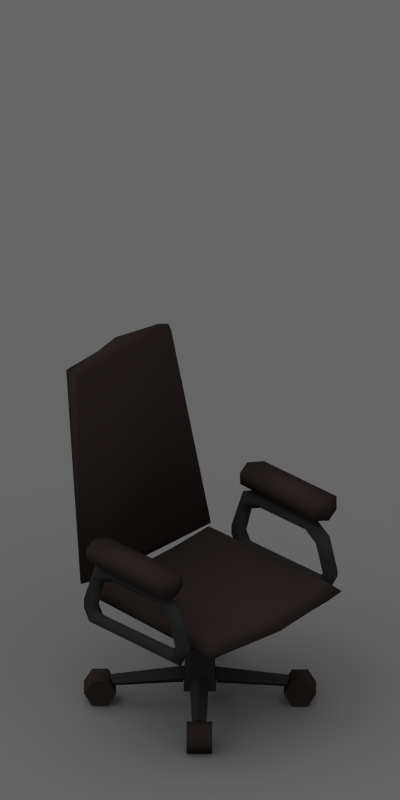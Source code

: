 # Source: chair.blend  (saved by Blender 2.62.0; exported with 4.5.12 LTS)
import bpy
from mathutils import Matrix  # noqa: F401  (used for matrix-valued properties, if any)

bpy.ops.wm.read_factory_settings(use_empty=True)
scene = bpy.context.scene
scene.name = 'Scene'

# ---- collections
col_collection_1 = bpy.data.collections.new('Collection 1'); scene.collection.children.link(col_collection_1)

# ---- materials (node trees are filled in below, after node groups)
mat_blackleather = bpy.data.materials.new('BlackLeather')
mat_blackleather.alpha_threshold = 0.0
mat_blackleather.use_transparent_shadow = False
mat_blackleather.diffuse_color = (0.0331, 0.02537, 0.02194, 1.0)
mat_blackleather.specular_color = (0.1574, 0.1574, 0.1574)
mat_blackleather.roughness = 0.5
mat_blackleather.specular_intensity = 0.8214
mat_blackleather.line_color = (0.0, 0.0, 0.0, 1.0)
mat_metaltrim = bpy.data.materials.new('MetalTrim')
mat_metaltrim.alpha_threshold = 0.0
mat_metaltrim.use_transparent_shadow = False
mat_metaltrim.diffuse_color = (0.03522, 0.03522, 0.03522, 1.0)
mat_metaltrim.specular_color = (0.3757, 0.3757, 0.3757)
mat_metaltrim.roughness = 0.5
mat_metaltrim.specular_intensity = 1.0
mat_metaltrim.line_color = (0.0, 0.0, 0.0, 1.0)
mat_shadow = bpy.data.materials.new('Shadow')
mat_shadow.alpha_threshold = 0.0
mat_shadow.use_transparent_shadow = False
mat_shadow.diffuse_color = (0.2159, 0.2159, 0.2159, 1.0)
mat_shadow.roughness = 0.5
mat_shadow.specular_intensity = 0.0
mat_shadow.line_color = (0.0, 0.0, 0.0, 0.5)

# ---- material node trees

# ---- world
world_world = bpy.data.worlds.new('World'); scene.world = world_world
world_world.color = (0.2159, 0.2159, 0.2159)
world_world.use_sun_shadow = False
world_world.sun_shadow_jitter_overblur = 0.0
world_world.cycles.sampling_method = 'MANUAL'
world_world.cycles.sample_map_resolution = 256
world_world.light_settings.distance = 1.0

# ---- cameras
cam_camera = bpy.data.cameras.new('Camera')
cam_camera.type = 'ORTHO'
cam_camera.clip_end = 100.0
cam_camera.lens = 35.0
cam_camera.sensor_width = 32.0
cam_camera.sensor_height = 18.0
cam_camera.ortho_scale = 2.8
cam_camera.dof.focus_distance = 0.0
cam_camera.dof.aperture_fstop = 128.0

# ---- lights
light_sun_001 = bpy.data.lights.new('Sun.001', 'SUN')
light_sun_001.color = (0.7997, 0.7019, 1.0)
light_sun_001.transmission_factor = 0.0
light_sun_001.angle = 1.571
light_sun_001.energy = 0.25
light_sun_001.shadow_buffer_clip_start = 0.5
light_sun_001.shadow_soft_size = 1.0
light_sun_001.shadow_cascade_max_distance = 1000.0
light_sun_001.cycles.use_multiple_importance_sampling = False
light_sun = bpy.data.lights.new('Sun', 'SUN')
light_sun.transmission_factor = 0.0
light_sun.angle = 1.571
light_sun.energy = 1.25
light_sun.shadow_buffer_clip_start = 0.5
light_sun.shadow_soft_size = 1.0
light_sun.shadow_cascade_max_distance = 1000.0
light_sun.cycles.use_multiple_importance_sampling = False

# ---- meshes
me_cube_002 = bpy.data.meshes.new('Cube.002')
me_cube_002.from_pydata([(-0.09058, -0.2905, 0.7771), (-0.09058, 0.2609, 0.7827), (0.1168, 0.2609, 0.7827), (0.1168, -0.2905, 0.7771), (0.1323, -0.2744, 0.6418), (0.1406, -0.2827, 0.4709), (0.6287, -0.6497, 0.3491), (0.5391, -0.7752, 0.4932), (0.6645, -0.6855, 0.6374), (0.7542, -0.56, 0.4932), (-0.56, -0.7542, 0.4932), (-0.6855, -0.6645, 0.6374), (-0.7752, -0.5391, 0.4932), (-0.6497, -0.6287, 0.3491), (-0.1532, -0.2534, 0.6418), (-0.1616, -0.2618, 0.4709), (-0.1323, 0.2744, 0.6418), (-0.1406, 0.2827, 0.4709), (-0.6287, 0.6497, 0.3491), (-0.5391, 0.7752, 0.4932), (-0.6645, 0.6855, 0.6374), (-0.7542, 0.56, 0.4932), (0.56, 0.7542, 0.4932), (0.6855, 0.6645, 0.6374), (0.7752, 0.5391, 0.4932), (0.6497, 0.6287, 0.3491), (0.1532, 0.2534, 0.6418), (0.1616, 0.2618, 0.4709), (-0.1943, -0.2222, 0.372), (-0.1943, 0.1926, 0.3762), (0.01312, 0.3292, 1.189), (0.2205, 0.1926, 0.3762), (0.01312, -0.3588, 1.182), (0.2205, -0.2222, 0.372), (1.326, -1.014, 0.5279), (1.531, -1.219, 0.5279), (1.634, -1.322, 0.2766), (1.531, -1.219, 0.02527), (1.326, -1.014, 0.02527), (1.223, -0.9113, 0.2766), (0.9975, -1.342, 0.5279), (1.203, -1.547, 0.5279), (1.305, -1.65, 0.2766), (1.203, -1.547, 0.02527), (0.9975, -1.342, 0.02527), (0.8949, -1.24, 0.2766), (1.428, -1.117, 0.2766), (1.1, -1.445, 0.2766), (0.3182, -0.09683, 0.5564), (0.1887, -0.2096, 0.7273), (0.07587, -0.3391, 0.5564), (0.2054, -0.2263, 0.3854), (1.052, -1.073, 0.3127), (1.002, -1.211, 0.4301), (1.14, -1.161, 0.5474), (1.19, -1.023, 0.4301), (-1.023, -1.19, 0.4301), (-1.161, -1.14, 0.5474), (-1.211, -1.002, 0.4301), (-1.073, -1.052, 0.3127), (-0.2263, -0.2054, 0.3854), (-0.3391, -0.07587, 0.5564), (-0.2096, -0.1887, 0.7273), (-0.09683, -0.3182, 0.5564), (-1.445, -1.1, 0.2766), (-1.117, -1.428, 0.2766), (-1.24, -0.8949, 0.2766), (-1.342, -0.9975, 0.02527), (-1.547, -1.203, 0.02527), (-1.65, -1.305, 0.2766), (-1.547, -1.203, 0.5279), (-1.342, -0.9975, 0.5279), (-0.9113, -1.223, 0.2766), (-1.014, -1.326, 0.02527), (-1.219, -1.531, 0.02527), (-1.322, -1.634, 0.2766), (-1.219, -1.531, 0.5279), (-1.014, -1.326, 0.5279), (-1.326, 1.014, 0.5279), (-1.531, 1.219, 0.5279), (-1.634, 1.322, 0.2766), (-1.531, 1.219, 0.02527), (-1.326, 1.014, 0.02527), (-1.223, 0.9113, 0.2766), (-0.9975, 1.342, 0.5279), (-1.203, 1.547, 0.5279), (-1.305, 1.65, 0.2766), (-1.203, 1.547, 0.02527), (-0.9975, 1.342, 0.02527), (-0.8949, 1.24, 0.2766), (-1.428, 1.117, 0.2766), (-1.1, 1.445, 0.2766), (-0.3182, 0.09683, 0.5564), (-0.1887, 0.2096, 0.7273), (-0.07587, 0.3391, 0.5564), (-0.2054, 0.2263, 0.3854), (-1.052, 1.073, 0.3127), (-1.002, 1.211, 0.4301), (-1.14, 1.161, 0.5474), (-1.19, 1.023, 0.4301), (1.023, 1.19, 0.4301), (1.161, 1.14, 0.5474), (1.211, 1.002, 0.4301), (1.073, 1.052, 0.3127), (0.2263, 0.2054, 0.3854), (0.3391, 0.07587, 0.5564), (0.2096, 0.1887, 0.7273), (0.09683, 0.3182, 0.5564), (-0.4017, -0.01482, 0.3741), (0.01312, 0.4, 0.3783), (0.4279, -0.01482, 0.3741), (0.01312, -0.4296, 0.3699), (0.2864, -0.01482, 1.997), (0.01312, -0.2881, 1.995), (-0.2602, -0.01482, 1.997), (0.01312, 0.2584, 2.0), (1.445, 1.1, 0.2766), (1.117, 1.428, 0.2766), (1.24, 0.8949, 0.2766), (1.342, 0.9975, 0.02527), (1.547, 1.203, 0.02527), (1.65, 1.305, 0.2766), (1.547, 1.203, 0.5279), (1.342, 0.9975, 0.5279), (0.9113, 1.223, 0.2766), (1.014, 1.326, 0.02527), (1.219, 1.531, 0.02527), (1.322, 1.634, 0.2766), (1.219, 1.531, 0.5279), (1.014, 1.326, 0.5279)], [], [(5, 6, 7), (53, 7, 6, 52), (5, 51, 6), (7, 50, 5), (4, 7, 8), (54, 8, 7, 53), (4, 50, 7), (8, 49, 4), (8, 54, 55, 9), (49, 8, 9, 48), (6, 52, 55, 9), (51, 6, 9, 48), (15, 13, 10), (56, 10, 13, 59), (15, 60, 13), (10, 63, 15), (14, 11, 10), (56, 10, 11, 57), (14, 62, 11), (10, 63, 14), (12, 58, 57, 11), (61, 12, 11, 62), (13, 59, 58, 12), (60, 13, 12, 61), (17, 18, 19), (97, 19, 18, 96), (17, 95, 18), (19, 94, 17), (16, 19, 20), (98, 20, 19, 97), (16, 94, 19), (20, 93, 16), (20, 98, 99, 21), (93, 20, 21, 92), (18, 96, 99, 21), (95, 18, 21, 92), (27, 25, 22), (100, 22, 25, 103), (27, 104, 25), (22, 107, 27), (26, 23, 22), (100, 22, 23, 101), (26, 106, 23), (22, 107, 26), (24, 102, 101, 23), (105, 24, 23, 106), (25, 103, 102, 24), (104, 25, 24, 105), (114, 0, 28, 108), (0, 114, 113, 32), (0, 32, 111, 28), (114, 1, 30, 115), (108, 29, 1, 114), (109, 30, 1, 29), (112, 2, 30, 115), (110, 31, 2, 112), (109, 30, 2, 31), (112, 3, 32, 113), (110, 33, 3, 112), (111, 32, 3, 33), (46, 34, 35), (47, 41, 40), (46, 35, 36), (47, 42, 41), (46, 36, 37), (47, 43, 42), (46, 37, 38), (47, 44, 43), (46, 38, 39), (47, 45, 44), (39, 34, 46), (47, 40, 45), (34, 40, 41, 35), (35, 41, 42, 36), (36, 42, 43, 37), (37, 43, 44, 38), (38, 44, 45, 39), (40, 34, 39, 45), (71, 77, 72, 66), (73, 67, 66, 72), (74, 68, 67, 73), (75, 69, 68, 74), (76, 70, 69, 75), (77, 71, 70, 76), (64, 71, 66), (72, 77, 65), (64, 66, 67), (65, 73, 72), (64, 67, 68), (65, 74, 73), (64, 68, 69), (65, 75, 74), (64, 69, 70), (65, 76, 75), (64, 70, 71), (65, 77, 76), (90, 78, 79), (91, 85, 84), (90, 79, 80), (91, 86, 85), (90, 80, 81), (91, 87, 86), (90, 81, 82), (91, 88, 87), (90, 82, 83), (91, 89, 88), (83, 78, 90), (91, 84, 89), (78, 84, 85, 79), (79, 85, 86, 80), (80, 86, 87, 81), (81, 87, 88, 82), (82, 88, 89, 83), (84, 78, 83, 89), (123, 129, 124, 118), (125, 119, 118, 124), (126, 120, 119, 125), (127, 121, 120, 126), (128, 122, 121, 127), (129, 123, 122, 128), (116, 123, 118), (124, 129, 117), (116, 118, 119), (117, 125, 124), (116, 119, 120), (117, 126, 125), (116, 120, 121), (117, 127, 126), (116, 121, 122), (117, 128, 127), (116, 122, 123), (117, 129, 128)])
me_cube_002.polygons.foreach_set('use_smooth', [0, 0, 0, 0, 0, 0, 0, 0, 0, 0, 0, 0, 0, 0, 0, 0, 0, 0, 0, 0, 0, 0, 0, 0, 0, 0, 0, 0, 0, 0, 0, 0, 0, 0, 0, 0, 0, 0, 0, 0, 0, 0, 0, 0, 0, 0, 0, 0, 0, 0, 0, 0, 0, 0, 0, 0, 0, 0, 0, 0, 1, 1, 1, 1, 1, 1, 1, 1, 1, 1, 1, 1, 1, 1, 1, 1, 1, 1, 1, 1, 1, 1, 1, 1, 1, 1, 1, 1, 1, 1, 1, 1, 1, 1, 1, 1, 1, 1, 1, 1, 1, 1, 1, 1, 1, 1, 1, 1, 1, 1, 1, 1, 1, 1, 1, 1, 1, 1, 1, 1, 1, 1, 1, 1, 1, 1, 1, 1, 1, 1, 1, 1])
me_cube_002.polygons.foreach_set('material_index', [1, 1, 1, 1, 1, 1, 1, 1, 1, 1, 1, 1, 1, 1, 1, 1, 1, 1, 1, 1, 1, 1, 1, 1, 1, 1, 1, 1, 1, 1, 1, 1, 1, 1, 1, 1, 1, 1, 1, 1, 1, 1, 1, 1, 1, 1, 1, 1, 1, 1, 1, 1, 1, 1, 1, 1, 1, 1, 1, 1, 0, 0, 0, 0, 0, 0, 0, 0, 0, 0, 0, 0, 0, 0, 0, 0, 0, 0, 0, 0, 0, 0, 0, 0, 0, 0, 0, 0, 0, 0, 0, 0, 0, 0, 0, 0, 0, 0, 0, 0, 0, 0, 0, 0, 0, 0, 0, 0, 0, 0, 0, 0, 0, 0, 0, 0, 0, 0, 0, 0, 0, 0, 0, 0, 0, 0, 0, 0, 0, 0, 0, 0])
_k = set([(34, 35), (34, 39), (35, 36), (36, 37), (37, 38), (38, 39), (40, 41), (40, 45), (41, 42), (42, 43), (43, 44), (44, 45), (66, 67), (66, 71), (67, 68), (68, 69), (69, 70), (70, 71), (72, 73), (72, 77), (73, 74), (74, 75), (75, 76), (76, 77), (78, 79), (78, 83), (79, 80), (80, 81), (81, 82), (82, 83), (84, 85), (84, 89), (85, 86), (86, 87), (87, 88), (88, 89), (118, 119), (118, 123), (119, 120), (120, 121), (121, 122), (122, 123), (124, 125), (124, 129), (125, 126), (126, 127), (127, 128), (128, 129)])
me_cube_002.attributes.new('sharp_edge', 'BOOLEAN', 'EDGE').data.foreach_set('value', [ (min(e.vertices), max(e.vertices)) in _k for e in me_cube_002.edges])
me_cube_002.materials.append(mat_blackleather)
me_cube_002.materials.append(mat_metaltrim)
me_cube_002.use_remesh_preserve_volume = False
me_cube_002.use_remesh_preserve_attributes = False
me_cube_002.use_mirror_vertex_groups = False
me_cube_002.update()
me_cube_001 = bpy.data.meshes.new('Cube.001')
me_cube_001.from_pydata([(1.769, 1.467, 2.183), (1.769, -1.467, 2.183), (-1.165, -1.384, 2.183), (-1.165, 1.384, 2.183), (1.769, 1.467, 2.591), (1.769, -1.467, 2.591), (-1.165, -1.384, 2.591), (-1.165, 1.384, 2.591), (1.94, -1.674, 2.387), (1.94, 1.674, 2.387), (-1.356, -1.549, 2.387), (-1.356, 1.549, 2.387), (-2.047, 1.242, 6.499), (-2.047, -1.242, 6.499), (-1.389, 1.65, 2.532), (-1.389, -1.65, 2.532), (-1.907, 1.174, 6.452), (-1.907, -1.174, 6.452), (-1.186, -1.467, 2.617), (-1.186, 1.467, 2.617), (-2.234, 1.174, 6.447), (-2.234, -1.174, 6.447), (-1.595, -1.467, 2.611), (-1.595, 1.467, 2.611), (-2.151, 0.0, 6.682), (-1.484, -9.537e-07, 2.369), (-1.985, -9.537e-07, 6.47), (-1.283, -9.537e-07, 2.64), (-2.311, 0.0, 6.465), (-1.692, 0.0, 2.634), (1.769, 0.0, 2.077), (-1.165, 0.0, 2.077), (1.769, -9.537e-07, 2.486), (-1.165, 0.0, 2.486), (2.038, 0.0, 2.281), (-1.434, 0.0, 2.281), (-0.7654, -1.95, 3.842), (1.311, -1.95, 3.88), (-0.6454, -1.644, 3.793), (1.204, -1.644, 3.818), (-0.6454, -2.257, 3.793), (1.204, -2.257, 3.818), (1.207, -2.257, 3.542), (-0.6418, -2.257, 3.567), (1.207, -1.644, 3.542), (-0.6418, -1.644, 3.567), (1.315, -1.95, 3.48), (-0.7618, -1.95, 3.517), (-0.7618, 1.967, 3.517), (1.315, 1.967, 3.48), (-0.6418, 2.273, 3.567), (1.207, 2.273, 3.542), (-0.6418, 1.66, 3.567), (1.207, 1.66, 3.542), (1.204, 1.66, 3.818), (-0.6454, 1.66, 3.793), (1.204, 2.273, 3.818), (-0.6454, 2.273, 3.793), (1.311, 1.967, 3.88), (-0.7654, 1.967, 3.842), (0.9971, -1.875, 3.456), (0.9372, -1.699, 3.29), (0.8773, -1.875, 3.123), (0.9372, -2.052, 3.29), (-0.4322, -1.875, 3.446), (-0.3855, -1.699, 3.275), (-0.3387, -1.875, 3.105), (-0.3855, -2.052, 3.275), (1.243, -2.052, 3.086), (1.1, -1.875, 2.983), (1.243, -1.699, 3.086), (1.387, -1.875, 3.188), (-0.6751, -2.052, 3.136), (-0.5638, -1.875, 2.999), (-0.6751, -1.699, 3.136), (-0.7864, -1.875, 3.273), (-1.079, -1.875, 2.459), (-0.9083, -1.699, 2.414), (-0.7374, -1.875, 2.369), (-0.9083, -2.052, 2.414), (1.621, -1.875, 2.484), (1.447, -1.699, 2.451), (1.274, -1.875, 2.418), (1.447, -2.052, 2.451), (1.294, -2.052, 2.196), (1.206, -1.875, 2.349), (1.294, -1.699, 2.196), (1.382, -1.875, 2.043), (-0.7698, -2.052, 2.174), (-0.6595, -1.875, 2.312), (-0.7698, -1.699, 2.174), (-0.8801, -1.875, 2.035), (-0.8801, 1.881, 2.035), (-0.7698, 2.058, 2.174), (-0.6595, 1.881, 2.312), (-0.7698, 1.704, 2.174), (1.382, 1.881, 2.043), (1.294, 2.058, 2.196), (1.206, 1.881, 2.349), (1.294, 1.704, 2.196), (1.447, 1.704, 2.451), (1.274, 1.881, 2.418), (1.447, 2.058, 2.451), (1.621, 1.881, 2.484), (-0.9083, 1.704, 2.414), (-0.7374, 1.881, 2.369), (-0.9083, 2.058, 2.414), (-1.079, 1.881, 2.459), (-0.7864, 1.881, 3.273), (-0.6751, 2.058, 3.136), (-0.5638, 1.881, 2.999), (-0.6751, 1.704, 3.136), (1.387, 1.881, 3.188), (1.243, 2.058, 3.086), (1.1, 1.881, 2.983), (1.243, 1.704, 3.086), (-0.3855, 1.704, 3.275), (-0.3387, 1.881, 3.105), (-0.3855, 2.058, 3.275), (-0.4322, 1.881, 3.446), (0.9372, 1.704, 3.29), (0.8773, 1.881, 3.123), (0.9372, 2.058, 3.29), (0.9971, 1.881, 3.456)], [], [(1, 8, 10, 2), (8, 5, 6, 10), (4, 9, 11, 7), (9, 0, 3, 11), (14, 23, 20, 12), (19, 14, 12, 16), (15, 18, 17, 13), (22, 15, 13, 21), (17, 26, 24, 13), (26, 16, 12, 24), (13, 24, 28, 21), (24, 12, 20, 28), (19, 27, 25, 14), (27, 18, 15, 25), (14, 25, 29, 23), (25, 15, 22, 29), (16, 26, 27, 19), (26, 17, 18, 27), (23, 29, 28, 20), (29, 22, 21, 28), (0, 30, 31, 3), (30, 1, 2, 31), (7, 33, 32, 4), (33, 6, 5, 32), (30, 0, 9, 34), (34, 8, 1, 30), (4, 32, 34, 9), (32, 5, 8, 34), (10, 35, 31, 2), (35, 11, 3, 31), (6, 33, 35, 10), (33, 7, 11, 35), (37, 39, 38, 36), (41, 37, 36, 40), (41, 40, 43, 42), (38, 39, 44, 45), (37, 41, 42, 46), (39, 37, 46, 44), (40, 36, 47, 43), (36, 38, 45, 47), (45, 44, 46, 47), (47, 46, 42, 43), (48, 49, 53, 52), (50, 51, 49, 48), (59, 57, 50, 48), (55, 59, 48, 52), (56, 58, 49, 51), (58, 54, 53, 49), (57, 56, 51, 50), (54, 55, 52, 53), (54, 58, 59, 55), (58, 56, 57, 59), (60, 64, 65, 61), (61, 65, 66, 62), (62, 66, 67, 63), (63, 67, 64, 60), (62, 63, 68, 69), (63, 60, 71, 68), (60, 61, 70, 71), (61, 62, 69, 70), (64, 67, 72, 75), (67, 66, 73, 72), (66, 65, 74, 73), (65, 64, 75, 74), (74, 75, 76, 77), (73, 74, 77, 78), (72, 73, 78, 79), (75, 72, 79, 76), (70, 69, 82, 81), (71, 70, 81, 80), (68, 71, 80, 83), (69, 68, 83, 82), (82, 83, 84, 85), (83, 80, 87, 84), (80, 81, 86, 87), (81, 82, 85, 86), (76, 79, 88, 91), (79, 78, 89, 88), (78, 77, 90, 89), (77, 76, 91, 90), (84, 88, 89, 85), (84, 87, 91, 88), (86, 90, 91, 87), (86, 85, 89, 90), (97, 98, 94, 93), (97, 93, 92, 96), (99, 96, 92, 95), (99, 95, 94, 98), (106, 107, 92, 93), (105, 106, 93, 94), (104, 105, 94, 95), (107, 104, 95, 92), (102, 101, 98, 97), (103, 102, 97, 96), (100, 103, 96, 99), (101, 100, 99, 98), (114, 115, 100, 101), (115, 112, 103, 100), (112, 113, 102, 103), (113, 114, 101, 102), (108, 111, 104, 107), (111, 110, 105, 104), (110, 109, 106, 105), (109, 108, 107, 106), (118, 119, 108, 109), (117, 118, 109, 110), (116, 117, 110, 111), (119, 116, 111, 108), (122, 121, 114, 113), (123, 122, 113, 112), (120, 123, 112, 115), (121, 120, 115, 114), (120, 116, 119, 123), (121, 117, 116, 120), (122, 118, 117, 121), (123, 119, 118, 122)])
me_cube_001.polygons.foreach_set('use_smooth', [True] * 116)
me_cube_001.polygons.foreach_set('material_index', [0, 0, 0, 0, 0, 0, 0, 0, 0, 0, 0, 0, 0, 0, 0, 0, 0, 0, 0, 0, 0, 0, 0, 0, 0, 0, 0, 0, 0, 0, 0, 0, 0, 0, 0, 0, 0, 0, 0, 0, 0, 0, 0, 0, 0, 0, 0, 0, 0, 0, 0, 0, 1, 1, 1, 1, 1, 1, 1, 1, 1, 1, 1, 1, 1, 1, 1, 1, 1, 1, 1, 1, 1, 1, 1, 1, 1, 1, 1, 1, 1, 1, 1, 1, 1, 1, 1, 1, 1, 1, 1, 1, 1, 1, 1, 1, 1, 1, 1, 1, 1, 1, 1, 1, 1, 1, 1, 1, 1, 1, 1, 1, 1, 1, 1, 1])
me_cube_001.materials.append(mat_blackleather)
me_cube_001.materials.append(mat_metaltrim)
me_cube_001.use_remesh_preserve_volume = False
me_cube_001.use_remesh_preserve_attributes = False
me_cube_001.use_mirror_vertex_groups = False
me_cube_001.update()
me_plane = bpy.data.meshes.new('Plane')
me_plane.from_pydata([(1.0, 1.0, 0.0), (1.0, -1.0, 0.0), (-1.0, -1.0, 0.0), (-1.0, 1.0, 0.0)], [], [(0, 3, 2, 1)])
me_plane.materials.append(mat_shadow)
me_plane.use_remesh_preserve_volume = False
me_plane.use_remesh_preserve_attributes = False
me_plane.use_mirror_vertex_groups = False
me_plane.update()

# ---- objects
ob_officechair_001 = bpy.data.objects.new('OfficeChair.001', me_cube_002)
ob_officechair = bpy.data.objects.new('OfficeChair', me_cube_001)
ob_camera = bpy.data.objects.new('Camera', cam_camera)
ob_sun_001 = bpy.data.objects.new('Sun.001', light_sun_001)
ob_sun = bpy.data.objects.new('Sun', light_sun)
ob_plane = bpy.data.objects.new('Plane', me_plane)

# ---- transforms, parenting, visibility, modifiers, constraints
ob_officechair_001.location = (0.0, 0.0, 0.0)
ob_officechair_001.scale = (0.1944, 0.1944, 0.1944)
ob_officechair_001.lineart.crease_threshold = 0.0
_m = ob_officechair_001.modifiers.new('EdgeSplit', 'EDGE_SPLIT')
_m.use_edge_angle = False
ob_officechair.location = (0.0, 0.0, 0.0)
ob_officechair.scale = (0.1944, 0.1944, 0.1944)
ob_officechair.lineart.crease_threshold = 0.0
_m = ob_officechair.modifiers.new('EdgeSplit', 'EDGE_SPLIT')
_m.use_edge_angle = False
ob_camera.location = (5.0, -5.0, 5.3)
ob_camera.rotation_euler = (1.047, 0.0, 0.7854)
ob_camera.lock_rotations_4d = False
ob_camera.empty_display_type = 'ARROWS'
ob_camera.color = (0.0, 0.0, 0.0, 0.0)
ob_camera.display_type = 'WIRE'
ob_camera.lineart.crease_threshold = 0.0
ob_sun_001.location = (9.06, 9.836, 11.54)
ob_sun_001.rotation_euler = (1.381, -0.06972, 1.625)
ob_sun_001.lineart.crease_threshold = 0.0
ob_sun.location = (11.0, 3.973, 11.54)
ob_sun.rotation_euler = (0.314, -0.001047, -0.3297)
ob_sun.lineart.crease_threshold = 0.0
ob_plane.location = (0.0, 0.0, 0.0)
ob_plane.scale = (10.0, 10.0, 10.0)
ob_plane.lineart.crease_threshold = 0.0

# ---- collection membership
col_collection_1.objects.link(ob_officechair_001)
col_collection_1.objects.link(ob_officechair)
col_collection_1.objects.link(ob_camera)
col_collection_1.objects.link(ob_sun_001)
col_collection_1.objects.link(ob_sun)
col_collection_1.objects.link(ob_plane)

# ---- scene / render settings (as saved in the file)
scene.camera = ob_camera
scene.frame_start = 1; scene.frame_end = 8; scene.frame_set(0)
scene.render.engine = 'BLENDER_EEVEE_NEXT'
scene.render.image_settings.compression = 90
scene.render.resolution_x = 128
scene.render.resolution_y = 256
scene.render.resolution_percentage = 50
scene.render.dither_intensity = 0.0
scene.render.bake_margin = 2
scene.render.bake_bias = 0.0
scene.cycles.use_denoising = False
scene.cycles.samples = 10
scene.cycles.sampling_pattern = 'TABULATED_SOBOL'
scene.cycles.light_sampling_threshold = 0.0
scene.cycles.use_adaptive_sampling = False
scene.cycles.use_light_tree = False
scene.cycles.blur_glossy = 0.0
scene.cycles.volume_bounces = 1
scene.cycles.pixel_filter_type = 'GAUSSIAN'
scene.cycles.sample_clamp_indirect = 0.0
scene.view_settings.view_transform = 'Standard'
bpy.context.view_layer.update()
